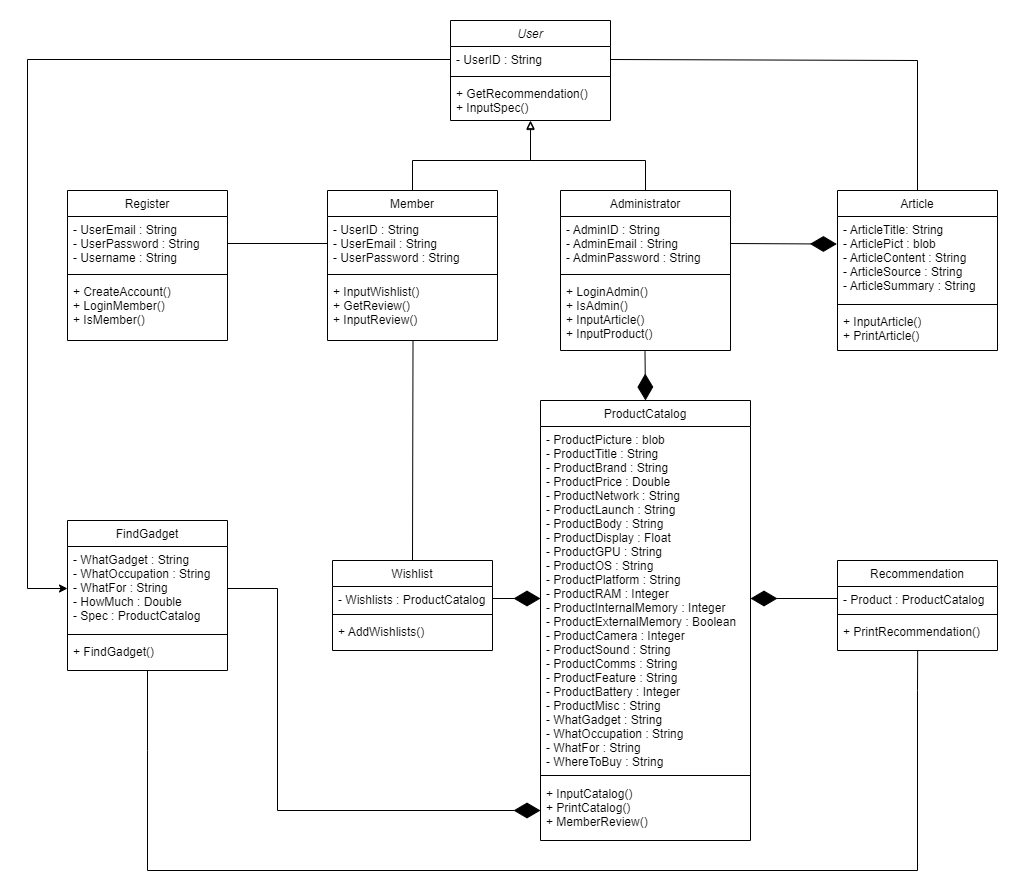

The diagram above was exported from draw.io. Its source (the exported page's mxGraphModel, read from the mxfile embedded in the PNG):
<mxGraphModel dx="2871" dy="920" grid="1" gridSize="10" guides="1" tooltips="1" connect="1" arrows="1" fold="1" page="1" pageScale="1" pageWidth="827" pageHeight="1169" math="0" shadow="0">
  <root>
    <mxCell id="WIyWlLk6GJQsqaUBKTNV-0" />
    <mxCell id="WIyWlLk6GJQsqaUBKTNV-1" parent="WIyWlLk6GJQsqaUBKTNV-0" />
    <mxCell id="rwkzt9rIvRutkqL8RrX7-0" value="ProductCatalog" style="swimlane;fontStyle=0;align=center;verticalAlign=top;childLayout=stackLayout;horizontal=1;startSize=26;horizontalStack=0;resizeParent=1;resizeParentMax=0;resizeLast=0;collapsible=1;marginBottom=0;" parent="WIyWlLk6GJQsqaUBKTNV-1" vertex="1">
      <mxGeometry x="22" y="420" width="210" height="440" as="geometry" />
    </mxCell>
    <mxCell id="rwkzt9rIvRutkqL8RrX7-1" value="- ProductPicture : blob&#10;- ProductTitle : String&#10;- ProductBrand : String&#10;- ProductPrice : Double&#10;- ProductNetwork : String&#10;- ProductLaunch : String&#10;- ProductBody : String&#10;- ProductDisplay : Float&#10;- ProductGPU : String&#10;- ProductOS : String&#10;- ProductPlatform : String&#10;- ProductRAM : Integer&#10;- ProductInternalMemory : Integer&#10;- ProductExternalMemory : Boolean&#10;- ProductCamera : Integer&#10;- ProductSound : String&#10;- ProductComms : String&#10;- ProductFeature : String&#10;- ProductBattery : Integer&#10;- ProductMisc : String&#10;- WhatGadget : String&#10;- WhatOccupation : String&#10;- WhatFor : String&#10;- WhereToBuy : String" style="text;strokeColor=none;fillColor=none;align=left;verticalAlign=top;spacingLeft=4;spacingRight=4;overflow=hidden;rotatable=0;points=[[0,0.5],[1,0.5]];portConstraint=eastwest;" parent="rwkzt9rIvRutkqL8RrX7-0" vertex="1">
      <mxGeometry y="26" width="210" height="344" as="geometry" />
    </mxCell>
    <mxCell id="rwkzt9rIvRutkqL8RrX7-2" value="" style="line;strokeWidth=1;fillColor=none;align=left;verticalAlign=middle;spacingTop=-1;spacingLeft=3;spacingRight=3;rotatable=0;labelPosition=right;points=[];portConstraint=eastwest;strokeColor=inherit;" parent="rwkzt9rIvRutkqL8RrX7-0" vertex="1">
      <mxGeometry y="370" width="210" height="10" as="geometry" />
    </mxCell>
    <mxCell id="rwkzt9rIvRutkqL8RrX7-35" value="+ InputCatalog()&#10;+ PrintCatalog()&#10;+ MemberReview()" style="text;strokeColor=none;fillColor=none;align=left;verticalAlign=top;spacingLeft=4;spacingRight=4;overflow=hidden;rotatable=0;points=[[0,0.5],[1,0.5]];portConstraint=eastwest;" parent="rwkzt9rIvRutkqL8RrX7-0" vertex="1">
      <mxGeometry y="380" width="210" height="60" as="geometry" />
    </mxCell>
    <mxCell id="rwkzt9rIvRutkqL8RrX7-17" value="Article" style="swimlane;fontStyle=0;align=center;verticalAlign=top;childLayout=stackLayout;horizontal=1;startSize=26;horizontalStack=0;resizeParent=1;resizeParentMax=0;resizeLast=0;collapsible=1;marginBottom=0;" parent="WIyWlLk6GJQsqaUBKTNV-1" vertex="1">
      <mxGeometry x="319" y="210" width="160" height="160" as="geometry" />
    </mxCell>
    <mxCell id="rwkzt9rIvRutkqL8RrX7-18" value="- ArticleTitle: String&#10;- ArticlePict : blob&#10;- ArticleContent : String&#10;- ArticleSource : String&#10;- ArticleSummary : String" style="text;strokeColor=none;fillColor=none;align=left;verticalAlign=top;spacingLeft=4;spacingRight=4;overflow=hidden;rotatable=0;points=[[0,0.5],[1,0.5]];portConstraint=eastwest;" parent="rwkzt9rIvRutkqL8RrX7-17" vertex="1">
      <mxGeometry y="26" width="160" height="84" as="geometry" />
    </mxCell>
    <mxCell id="rwkzt9rIvRutkqL8RrX7-19" value="" style="line;strokeWidth=1;fillColor=none;align=left;verticalAlign=middle;spacingTop=-1;spacingLeft=3;spacingRight=3;rotatable=0;labelPosition=right;points=[];portConstraint=eastwest;strokeColor=inherit;" parent="rwkzt9rIvRutkqL8RrX7-17" vertex="1">
      <mxGeometry y="110" width="160" height="8" as="geometry" />
    </mxCell>
    <mxCell id="rwkzt9rIvRutkqL8RrX7-20" value="+ InputArticle()&#10;+ PrintArticle()" style="text;strokeColor=none;fillColor=none;align=left;verticalAlign=top;spacingLeft=4;spacingRight=4;overflow=hidden;rotatable=0;points=[[0,0.5],[1,0.5]];portConstraint=eastwest;" parent="rwkzt9rIvRutkqL8RrX7-17" vertex="1">
      <mxGeometry y="118" width="160" height="42" as="geometry" />
    </mxCell>
    <mxCell id="rwkzt9rIvRutkqL8RrX7-22" value="FindGadget" style="swimlane;fontStyle=0;align=center;verticalAlign=top;childLayout=stackLayout;horizontal=1;startSize=26;horizontalStack=0;resizeParent=1;resizeParentMax=0;resizeLast=0;collapsible=1;marginBottom=0;" parent="WIyWlLk6GJQsqaUBKTNV-1" vertex="1">
      <mxGeometry x="-451" y="540" width="160" height="150" as="geometry">
        <mxRectangle x="-510" y="675" width="100" height="30" as="alternateBounds" />
      </mxGeometry>
    </mxCell>
    <mxCell id="rwkzt9rIvRutkqL8RrX7-23" value="- WhatGadget : String&#10;- WhatOccupation : String&#10;- WhatFor : String&#10;- HowMuch : Double&#10;- Spec : ProductCatalog" style="text;strokeColor=none;fillColor=none;align=left;verticalAlign=top;spacingLeft=4;spacingRight=4;overflow=hidden;rotatable=0;points=[[0,0.5],[1,0.5]];portConstraint=eastwest;" parent="rwkzt9rIvRutkqL8RrX7-22" vertex="1">
      <mxGeometry y="26" width="160" height="84" as="geometry" />
    </mxCell>
    <mxCell id="rwkzt9rIvRutkqL8RrX7-24" value="" style="line;strokeWidth=1;fillColor=none;align=left;verticalAlign=middle;spacingTop=-1;spacingLeft=3;spacingRight=3;rotatable=0;labelPosition=right;points=[];portConstraint=eastwest;strokeColor=inherit;" parent="rwkzt9rIvRutkqL8RrX7-22" vertex="1">
      <mxGeometry y="110" width="160" height="8" as="geometry" />
    </mxCell>
    <mxCell id="rwkzt9rIvRutkqL8RrX7-25" value="+ FindGadget()" style="text;strokeColor=none;fillColor=none;align=left;verticalAlign=top;spacingLeft=4;spacingRight=4;overflow=hidden;rotatable=0;points=[[0,0.5],[1,0.5]];portConstraint=eastwest;" parent="rwkzt9rIvRutkqL8RrX7-22" vertex="1">
      <mxGeometry y="118" width="160" height="32" as="geometry" />
    </mxCell>
    <mxCell id="ba9XA3wJCt_rwSmpHWB0-0" value="Register" style="swimlane;fontStyle=0;align=center;verticalAlign=top;childLayout=stackLayout;horizontal=1;startSize=26;horizontalStack=0;resizeParent=1;resizeParentMax=0;resizeLast=0;collapsible=1;marginBottom=0;" parent="WIyWlLk6GJQsqaUBKTNV-1" vertex="1">
      <mxGeometry x="-451" y="210" width="160" height="150" as="geometry" />
    </mxCell>
    <mxCell id="ba9XA3wJCt_rwSmpHWB0-1" value="- UserEmail : String&#10;- UserPassword : String&#10;- Username : String" style="text;strokeColor=none;fillColor=none;align=left;verticalAlign=top;spacingLeft=4;spacingRight=4;overflow=hidden;rotatable=0;points=[[0,0.5],[1,0.5]];portConstraint=eastwest;" parent="ba9XA3wJCt_rwSmpHWB0-0" vertex="1">
      <mxGeometry y="26" width="160" height="54" as="geometry" />
    </mxCell>
    <mxCell id="ba9XA3wJCt_rwSmpHWB0-2" value="" style="line;strokeWidth=1;fillColor=none;align=left;verticalAlign=middle;spacingTop=-1;spacingLeft=3;spacingRight=3;rotatable=0;labelPosition=right;points=[];portConstraint=eastwest;strokeColor=inherit;" parent="ba9XA3wJCt_rwSmpHWB0-0" vertex="1">
      <mxGeometry y="80" width="160" height="8" as="geometry" />
    </mxCell>
    <mxCell id="ba9XA3wJCt_rwSmpHWB0-3" value="+ CreateAccount()&#10;+ LoginMember()&#10;+ IsMember()" style="text;strokeColor=none;fillColor=none;align=left;verticalAlign=top;spacingLeft=4;spacingRight=4;overflow=hidden;rotatable=0;points=[[0,0.5],[1,0.5]];portConstraint=eastwest;" parent="ba9XA3wJCt_rwSmpHWB0-0" vertex="1">
      <mxGeometry y="88" width="160" height="62" as="geometry" />
    </mxCell>
    <mxCell id="rwkzt9rIvRutkqL8RrX7-26" value="Recommendation" style="swimlane;fontStyle=0;align=center;verticalAlign=top;childLayout=stackLayout;horizontal=1;startSize=26;horizontalStack=0;resizeParent=1;resizeParentMax=0;resizeLast=0;collapsible=1;marginBottom=0;" parent="WIyWlLk6GJQsqaUBKTNV-1" vertex="1">
      <mxGeometry x="319" y="580" width="160" height="90" as="geometry" />
    </mxCell>
    <mxCell id="rwkzt9rIvRutkqL8RrX7-27" value="- Product : ProductCatalog" style="text;strokeColor=none;fillColor=none;align=left;verticalAlign=top;spacingLeft=4;spacingRight=4;overflow=hidden;rotatable=0;points=[[0,0.5],[1,0.5]];portConstraint=eastwest;" parent="rwkzt9rIvRutkqL8RrX7-26" vertex="1">
      <mxGeometry y="26" width="160" height="24" as="geometry" />
    </mxCell>
    <mxCell id="rwkzt9rIvRutkqL8RrX7-28" value="" style="line;strokeWidth=1;fillColor=none;align=left;verticalAlign=middle;spacingTop=-1;spacingLeft=3;spacingRight=3;rotatable=0;labelPosition=right;points=[];portConstraint=eastwest;strokeColor=inherit;" parent="rwkzt9rIvRutkqL8RrX7-26" vertex="1">
      <mxGeometry y="50" width="160" height="8" as="geometry" />
    </mxCell>
    <mxCell id="rwkzt9rIvRutkqL8RrX7-29" value="+ PrintRecommendation()" style="text;strokeColor=none;fillColor=none;align=left;verticalAlign=top;spacingLeft=4;spacingRight=4;overflow=hidden;rotatable=0;points=[[0,0.5],[1,0.5]];portConstraint=eastwest;" parent="rwkzt9rIvRutkqL8RrX7-26" vertex="1">
      <mxGeometry y="58" width="160" height="32" as="geometry" />
    </mxCell>
    <mxCell id="rwkzt9rIvRutkqL8RrX7-30" value="Wishlist" style="swimlane;fontStyle=0;align=center;verticalAlign=top;childLayout=stackLayout;horizontal=1;startSize=26;horizontalStack=0;resizeParent=1;resizeParentMax=0;resizeLast=0;collapsible=1;marginBottom=0;" parent="WIyWlLk6GJQsqaUBKTNV-1" vertex="1">
      <mxGeometry x="-186" y="580" width="160" height="90" as="geometry" />
    </mxCell>
    <mxCell id="rwkzt9rIvRutkqL8RrX7-31" value="- Wishlists : ProductCatalog" style="text;strokeColor=none;fillColor=none;align=left;verticalAlign=top;spacingLeft=4;spacingRight=4;overflow=hidden;rotatable=0;points=[[0,0.5],[1,0.5]];portConstraint=eastwest;" parent="rwkzt9rIvRutkqL8RrX7-30" vertex="1">
      <mxGeometry y="26" width="160" height="24" as="geometry" />
    </mxCell>
    <mxCell id="rwkzt9rIvRutkqL8RrX7-32" value="" style="line;strokeWidth=1;fillColor=none;align=left;verticalAlign=middle;spacingTop=-1;spacingLeft=3;spacingRight=3;rotatable=0;labelPosition=right;points=[];portConstraint=eastwest;strokeColor=inherit;" parent="rwkzt9rIvRutkqL8RrX7-30" vertex="1">
      <mxGeometry y="50" width="160" height="8" as="geometry" />
    </mxCell>
    <mxCell id="rwkzt9rIvRutkqL8RrX7-33" value="+ AddWishlists()" style="text;strokeColor=none;fillColor=none;align=left;verticalAlign=top;spacingLeft=4;spacingRight=4;overflow=hidden;rotatable=0;points=[[0,0.5],[1,0.5]];portConstraint=eastwest;" parent="rwkzt9rIvRutkqL8RrX7-30" vertex="1">
      <mxGeometry y="58" width="160" height="32" as="geometry" />
    </mxCell>
    <mxCell id="ba9XA3wJCt_rwSmpHWB0-4" value="User" style="swimlane;fontStyle=2;align=center;verticalAlign=top;childLayout=stackLayout;horizontal=1;startSize=26;horizontalStack=0;resizeParent=1;resizeParentMax=0;resizeLast=0;collapsible=1;marginBottom=0;" parent="WIyWlLk6GJQsqaUBKTNV-1" vertex="1">
      <mxGeometry x="-68" y="40" width="160" height="100" as="geometry" />
    </mxCell>
    <mxCell id="ba9XA3wJCt_rwSmpHWB0-5" value="- UserID : String" style="text;strokeColor=none;fillColor=none;align=left;verticalAlign=top;spacingLeft=4;spacingRight=4;overflow=hidden;rotatable=0;points=[[0,0.5],[1,0.5]];portConstraint=eastwest;" parent="ba9XA3wJCt_rwSmpHWB0-4" vertex="1">
      <mxGeometry y="26" width="160" height="26" as="geometry" />
    </mxCell>
    <mxCell id="ba9XA3wJCt_rwSmpHWB0-6" value="" style="line;strokeWidth=1;fillColor=none;align=left;verticalAlign=middle;spacingTop=-1;spacingLeft=3;spacingRight=3;rotatable=0;labelPosition=right;points=[];portConstraint=eastwest;strokeColor=inherit;" parent="ba9XA3wJCt_rwSmpHWB0-4" vertex="1">
      <mxGeometry y="52" width="160" height="8" as="geometry" />
    </mxCell>
    <mxCell id="ba9XA3wJCt_rwSmpHWB0-7" value="+ GetRecommendation()&#10;+ InputSpec()" style="text;strokeColor=none;fillColor=none;align=left;verticalAlign=top;spacingLeft=4;spacingRight=4;overflow=hidden;rotatable=0;points=[[0,0.5],[1,0.5]];portConstraint=eastwest;" parent="ba9XA3wJCt_rwSmpHWB0-4" vertex="1">
      <mxGeometry y="60" width="160" height="40" as="geometry" />
    </mxCell>
    <mxCell id="ba9XA3wJCt_rwSmpHWB0-8" value="Member" style="swimlane;fontStyle=0;align=center;verticalAlign=top;childLayout=stackLayout;horizontal=1;startSize=26;horizontalStack=0;resizeParent=1;resizeParentMax=0;resizeLast=0;collapsible=1;marginBottom=0;" parent="WIyWlLk6GJQsqaUBKTNV-1" vertex="1">
      <mxGeometry x="-191" y="210" width="170" height="150" as="geometry" />
    </mxCell>
    <mxCell id="ba9XA3wJCt_rwSmpHWB0-9" value="- UserID : String&#10;- UserEmail : String&#10;- UserPassword : String" style="text;strokeColor=none;fillColor=none;align=left;verticalAlign=top;spacingLeft=4;spacingRight=4;overflow=hidden;rotatable=0;points=[[0,0.5],[1,0.5]];portConstraint=eastwest;" parent="ba9XA3wJCt_rwSmpHWB0-8" vertex="1">
      <mxGeometry y="26" width="170" height="54" as="geometry" />
    </mxCell>
    <mxCell id="ba9XA3wJCt_rwSmpHWB0-10" value="" style="line;strokeWidth=1;fillColor=none;align=left;verticalAlign=middle;spacingTop=-1;spacingLeft=3;spacingRight=3;rotatable=0;labelPosition=right;points=[];portConstraint=eastwest;strokeColor=inherit;" parent="ba9XA3wJCt_rwSmpHWB0-8" vertex="1">
      <mxGeometry y="80" width="170" height="8" as="geometry" />
    </mxCell>
    <mxCell id="ba9XA3wJCt_rwSmpHWB0-11" value="+ InputWishlist()&#10;+ GetReview()&#10;+ InputReview()" style="text;strokeColor=none;fillColor=none;align=left;verticalAlign=top;spacingLeft=4;spacingRight=4;overflow=hidden;rotatable=0;points=[[0,0.5],[1,0.5]];portConstraint=eastwest;" parent="ba9XA3wJCt_rwSmpHWB0-8" vertex="1">
      <mxGeometry y="88" width="170" height="62" as="geometry" />
    </mxCell>
    <mxCell id="ba9XA3wJCt_rwSmpHWB0-12" value="Administrator" style="swimlane;fontStyle=0;align=center;verticalAlign=top;childLayout=stackLayout;horizontal=1;startSize=26;horizontalStack=0;resizeParent=1;resizeParentMax=0;resizeLast=0;collapsible=1;marginBottom=0;" parent="WIyWlLk6GJQsqaUBKTNV-1" vertex="1">
      <mxGeometry x="42" y="210" width="170" height="160" as="geometry" />
    </mxCell>
    <mxCell id="ba9XA3wJCt_rwSmpHWB0-13" value="- AdminID : String&#10;- AdminEmail : String&#10;- AdminPassword : String" style="text;strokeColor=none;fillColor=none;align=left;verticalAlign=top;spacingLeft=4;spacingRight=4;overflow=hidden;rotatable=0;points=[[0,0.5],[1,0.5]];portConstraint=eastwest;" parent="ba9XA3wJCt_rwSmpHWB0-12" vertex="1">
      <mxGeometry y="26" width="170" height="54" as="geometry" />
    </mxCell>
    <mxCell id="ba9XA3wJCt_rwSmpHWB0-14" value="" style="line;strokeWidth=1;fillColor=none;align=left;verticalAlign=middle;spacingTop=-1;spacingLeft=3;spacingRight=3;rotatable=0;labelPosition=right;points=[];portConstraint=eastwest;strokeColor=inherit;" parent="ba9XA3wJCt_rwSmpHWB0-12" vertex="1">
      <mxGeometry y="80" width="170" height="8" as="geometry" />
    </mxCell>
    <mxCell id="ba9XA3wJCt_rwSmpHWB0-15" value="+ LoginAdmin()&#10;+ IsAdmin()&#10;+ InputArticle()&#10;+ InputProduct()" style="text;strokeColor=none;fillColor=none;align=left;verticalAlign=top;spacingLeft=4;spacingRight=4;overflow=hidden;rotatable=0;points=[[0,0.5],[1,0.5]];portConstraint=eastwest;" parent="ba9XA3wJCt_rwSmpHWB0-12" vertex="1">
      <mxGeometry y="88" width="170" height="72" as="geometry" />
    </mxCell>
    <mxCell id="ba9XA3wJCt_rwSmpHWB0-17" value="" style="endArrow=block;html=1;rounded=0;exitX=0.5;exitY=0;exitDx=0;exitDy=0;endFill=0;" parent="WIyWlLk6GJQsqaUBKTNV-1" source="ba9XA3wJCt_rwSmpHWB0-8" edge="1">
      <mxGeometry width="50" height="50" relative="1" as="geometry">
        <mxPoint x="192" y="300" as="sourcePoint" />
        <mxPoint x="12" y="140" as="targetPoint" />
        <Array as="points">
          <mxPoint x="-106" y="180" />
          <mxPoint x="12" y="180" />
        </Array>
      </mxGeometry>
    </mxCell>
    <mxCell id="ba9XA3wJCt_rwSmpHWB0-18" value="" style="endArrow=block;html=1;rounded=0;exitX=0.5;exitY=0;exitDx=0;exitDy=0;endFill=0;entryX=0.5;entryY=1.025;entryDx=0;entryDy=0;entryPerimeter=0;" parent="WIyWlLk6GJQsqaUBKTNV-1" source="ba9XA3wJCt_rwSmpHWB0-12" target="ba9XA3wJCt_rwSmpHWB0-7" edge="1">
      <mxGeometry width="50" height="50" relative="1" as="geometry">
        <mxPoint x="-96" y="220" as="sourcePoint" />
        <mxPoint x="22" y="150" as="targetPoint" />
        <Array as="points">
          <mxPoint x="127" y="180" />
          <mxPoint x="12" y="180" />
        </Array>
      </mxGeometry>
    </mxCell>
    <mxCell id="rwkzt9rIvRutkqL8RrX7-42" value="" style="endArrow=diamondThin;endFill=1;endSize=24;html=1;rounded=0;exitX=0;exitY=0.5;exitDx=0;exitDy=0;entryX=1;entryY=0.5;entryDx=0;entryDy=0;" parent="WIyWlLk6GJQsqaUBKTNV-1" source="rwkzt9rIvRutkqL8RrX7-27" target="rwkzt9rIvRutkqL8RrX7-1" edge="1">
      <mxGeometry width="160" relative="1" as="geometry">
        <mxPoint x="-321" y="520" as="sourcePoint" />
        <mxPoint x="169" y="680" as="targetPoint" />
      </mxGeometry>
    </mxCell>
    <mxCell id="rwkzt9rIvRutkqL8RrX7-43" value="" style="endArrow=diamondThin;endFill=1;endSize=24;html=1;rounded=0;entryX=0.5;entryY=0;entryDx=0;entryDy=0;exitX=0.497;exitY=1.009;exitDx=0;exitDy=0;exitPerimeter=0;" parent="WIyWlLk6GJQsqaUBKTNV-1" source="ba9XA3wJCt_rwSmpHWB0-15" target="rwkzt9rIvRutkqL8RrX7-0" edge="1">
      <mxGeometry width="160" relative="1" as="geometry">
        <mxPoint x="129" y="370" as="sourcePoint" />
        <mxPoint x="-51" y="573" as="targetPoint" />
      </mxGeometry>
    </mxCell>
    <mxCell id="rwkzt9rIvRutkqL8RrX7-44" value="" style="endArrow=diamondThin;endFill=1;endSize=24;html=1;rounded=0;exitX=1;exitY=0.5;exitDx=0;exitDy=0;entryX=0;entryY=0.5;entryDx=0;entryDy=0;" parent="WIyWlLk6GJQsqaUBKTNV-1" source="rwkzt9rIvRutkqL8RrX7-23" target="rwkzt9rIvRutkqL8RrX7-35" edge="1">
      <mxGeometry width="160" relative="1" as="geometry">
        <mxPoint x="-484" y="410" as="sourcePoint" />
        <mxPoint x="29" y="660" as="targetPoint" />
        <Array as="points">
          <mxPoint x="-241" y="608" />
          <mxPoint x="-241" y="830" />
        </Array>
      </mxGeometry>
    </mxCell>
    <mxCell id="rwkzt9rIvRutkqL8RrX7-45" value="" style="endArrow=diamondThin;endFill=1;endSize=24;html=1;rounded=0;exitX=1;exitY=0.5;exitDx=0;exitDy=0;entryX=0;entryY=0.5;entryDx=0;entryDy=0;" parent="WIyWlLk6GJQsqaUBKTNV-1" source="rwkzt9rIvRutkqL8RrX7-31" target="rwkzt9rIvRutkqL8RrX7-1" edge="1">
      <mxGeometry width="160" relative="1" as="geometry">
        <mxPoint x="-611" y="616" as="sourcePoint" />
        <mxPoint x="-21" y="623" as="targetPoint" />
      </mxGeometry>
    </mxCell>
    <mxCell id="rwkzt9rIvRutkqL8RrX7-46" value="" style="endArrow=diamondThin;endFill=1;endSize=24;html=1;rounded=0;exitX=1;exitY=0.5;exitDx=0;exitDy=0;entryX=-0.004;entryY=0.328;entryDx=0;entryDy=0;entryPerimeter=0;" parent="WIyWlLk6GJQsqaUBKTNV-1" source="ba9XA3wJCt_rwSmpHWB0-13" target="rwkzt9rIvRutkqL8RrX7-18" edge="1">
      <mxGeometry width="160" relative="1" as="geometry">
        <mxPoint x="379" y="448" as="sourcePoint" />
        <mxPoint x="27.40000000000009" y="734.6800000000001" as="targetPoint" />
      </mxGeometry>
    </mxCell>
    <mxCell id="rwkzt9rIvRutkqL8RrX7-53" value="" style="endArrow=none;html=1;rounded=0;exitX=0.5;exitY=0;exitDx=0;exitDy=0;entryX=1;entryY=0.5;entryDx=0;entryDy=0;" parent="WIyWlLk6GJQsqaUBKTNV-1" source="rwkzt9rIvRutkqL8RrX7-17" target="ba9XA3wJCt_rwSmpHWB0-5" edge="1">
      <mxGeometry width="50" height="50" relative="1" as="geometry">
        <mxPoint x="377.9200000000001" y="691.664" as="sourcePoint" />
        <mxPoint x="219.2800000000002" y="309.336" as="targetPoint" />
        <Array as="points">
          <mxPoint x="399" y="80" />
        </Array>
      </mxGeometry>
    </mxCell>
    <mxCell id="uEuK4CGl7wy2Z2iaIsfv-0" style="edgeStyle=orthogonalEdgeStyle;rounded=0;orthogonalLoop=1;jettySize=auto;html=1;exitX=0;exitY=0.5;exitDx=0;exitDy=0;entryX=0;entryY=0.5;entryDx=0;entryDy=0;" parent="WIyWlLk6GJQsqaUBKTNV-1" source="ba9XA3wJCt_rwSmpHWB0-5" target="rwkzt9rIvRutkqL8RrX7-23" edge="1">
      <mxGeometry relative="1" as="geometry">
        <mxPoint x="-481" y="608" as="targetPoint" />
        <Array as="points">
          <mxPoint x="-491" y="79" />
          <mxPoint x="-491" y="608" />
        </Array>
      </mxGeometry>
    </mxCell>
    <mxCell id="-KCLzt5X9KBSRPS7GRjc-2" value="" style="endArrow=none;html=1;rounded=0;entryX=0.5;entryY=1.01;entryDx=0;entryDy=0;entryPerimeter=0;exitX=0.501;exitY=1.002;exitDx=0;exitDy=0;exitPerimeter=0;" parent="WIyWlLk6GJQsqaUBKTNV-1" source="rwkzt9rIvRutkqL8RrX7-29" target="rwkzt9rIvRutkqL8RrX7-25" edge="1">
      <mxGeometry width="50" height="50" relative="1" as="geometry">
        <mxPoint x="399" y="640" as="sourcePoint" />
        <mxPoint x="-431" y="900" as="targetPoint" />
        <Array as="points">
          <mxPoint x="399" y="710" />
          <mxPoint x="399" y="890" />
          <mxPoint x="-371" y="890" />
          <mxPoint x="-371" y="770" />
        </Array>
      </mxGeometry>
    </mxCell>
    <mxCell id="_NersU4zpbS5Ej9f_579-10" value="" style="endArrow=none;html=1;rounded=0;entryX=0;entryY=0.5;entryDx=0;entryDy=0;exitX=1;exitY=0.5;exitDx=0;exitDy=0;" parent="WIyWlLk6GJQsqaUBKTNV-1" source="ba9XA3wJCt_rwSmpHWB0-1" target="ba9XA3wJCt_rwSmpHWB0-9" edge="1">
      <mxGeometry width="50" height="50" relative="1" as="geometry">
        <mxPoint x="-291" y="330" as="sourcePoint" />
        <mxPoint x="-241" y="280" as="targetPoint" />
      </mxGeometry>
    </mxCell>
    <mxCell id="_NersU4zpbS5Ej9f_579-11" value="" style="endArrow=none;html=1;rounded=0;entryX=0.503;entryY=1.002;entryDx=0;entryDy=0;entryPerimeter=0;exitX=0.5;exitY=0;exitDx=0;exitDy=0;" parent="WIyWlLk6GJQsqaUBKTNV-1" source="rwkzt9rIvRutkqL8RrX7-30" target="ba9XA3wJCt_rwSmpHWB0-11" edge="1">
      <mxGeometry width="50" height="50" relative="1" as="geometry">
        <mxPoint x="-201" y="490" as="sourcePoint" />
        <mxPoint x="-151" y="440" as="targetPoint" />
      </mxGeometry>
    </mxCell>
  </root>
</mxGraphModel>